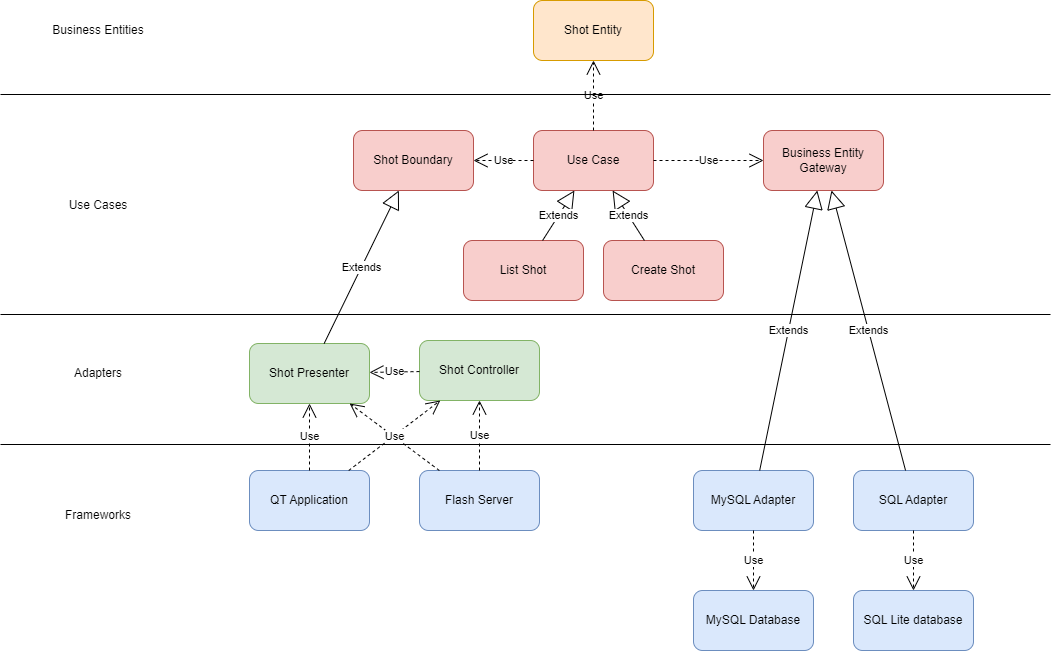

The diagram above was exported from draw.io. Its source (the exported page's mxGraphModel, read from the mxfile embedded in the PNG):
<mxGraphModel dx="2261" dy="756" grid="1" gridSize="10" guides="1" tooltips="1" connect="1" arrows="1" fold="1" page="1" pageScale="1" pageWidth="827" pageHeight="1169" math="0" shadow="0">
  <root>
    <mxCell id="WIyWlLk6GJQsqaUBKTNV-0" />
    <mxCell id="WIyWlLk6GJQsqaUBKTNV-1" parent="WIyWlLk6GJQsqaUBKTNV-0" />
    <mxCell id="eRy0cHBkrjhXC7p9BqiM-0" value="Shot Entity" style="rounded=1;whiteSpace=wrap;html=1;fillColor=#ffe6cc;strokeColor=#d79b00;" vertex="1" parent="WIyWlLk6GJQsqaUBKTNV-1">
      <mxGeometry x="310" y="240" width="120" height="60" as="geometry" />
    </mxCell>
    <mxCell id="eRy0cHBkrjhXC7p9BqiM-1" value="Use Case" style="rounded=1;whiteSpace=wrap;html=1;fillColor=#f8cecc;strokeColor=#b85450;" vertex="1" parent="WIyWlLk6GJQsqaUBKTNV-1">
      <mxGeometry x="310" y="370" width="120" height="60" as="geometry" />
    </mxCell>
    <mxCell id="eRy0cHBkrjhXC7p9BqiM-2" value="List Shot" style="rounded=1;whiteSpace=wrap;html=1;fillColor=#f8cecc;strokeColor=#b85450;" vertex="1" parent="WIyWlLk6GJQsqaUBKTNV-1">
      <mxGeometry x="240" y="480" width="120" height="60" as="geometry" />
    </mxCell>
    <mxCell id="eRy0cHBkrjhXC7p9BqiM-3" value="Create Shot" style="rounded=1;whiteSpace=wrap;html=1;fillColor=#f8cecc;strokeColor=#b85450;" vertex="1" parent="WIyWlLk6GJQsqaUBKTNV-1">
      <mxGeometry x="380" y="480" width="120" height="60" as="geometry" />
    </mxCell>
    <mxCell id="eRy0cHBkrjhXC7p9BqiM-5" value="Shot Boundary" style="rounded=1;whiteSpace=wrap;html=1;fillColor=#f8cecc;strokeColor=#b85450;" vertex="1" parent="WIyWlLk6GJQsqaUBKTNV-1">
      <mxGeometry x="130" y="370" width="120" height="60" as="geometry" />
    </mxCell>
    <mxCell id="eRy0cHBkrjhXC7p9BqiM-6" value="Shot Presenter" style="rounded=1;whiteSpace=wrap;html=1;fillColor=#d5e8d4;strokeColor=#82b366;" vertex="1" parent="WIyWlLk6GJQsqaUBKTNV-1">
      <mxGeometry x="26" y="583" width="120" height="60" as="geometry" />
    </mxCell>
    <mxCell id="eRy0cHBkrjhXC7p9BqiM-7" value="Business Entity Gateway" style="rounded=1;whiteSpace=wrap;html=1;fillColor=#f8cecc;strokeColor=#b85450;" vertex="1" parent="WIyWlLk6GJQsqaUBKTNV-1">
      <mxGeometry x="540" y="370" width="120" height="60" as="geometry" />
    </mxCell>
    <mxCell id="eRy0cHBkrjhXC7p9BqiM-8" value="SQL Adapter" style="rounded=1;whiteSpace=wrap;html=1;fillColor=#dae8fc;strokeColor=#6c8ebf;" vertex="1" parent="WIyWlLk6GJQsqaUBKTNV-1">
      <mxGeometry x="630" y="710" width="120" height="60" as="geometry" />
    </mxCell>
    <mxCell id="eRy0cHBkrjhXC7p9BqiM-9" value="Shot Controller" style="rounded=1;whiteSpace=wrap;html=1;fillColor=#d5e8d4;strokeColor=#82b366;" vertex="1" parent="WIyWlLk6GJQsqaUBKTNV-1">
      <mxGeometry x="196" y="580" width="120" height="60" as="geometry" />
    </mxCell>
    <mxCell id="eRy0cHBkrjhXC7p9BqiM-10" value="QT Application" style="rounded=1;whiteSpace=wrap;html=1;fillColor=#dae8fc;strokeColor=#6c8ebf;" vertex="1" parent="WIyWlLk6GJQsqaUBKTNV-1">
      <mxGeometry x="26" y="710" width="120" height="60" as="geometry" />
    </mxCell>
    <mxCell id="eRy0cHBkrjhXC7p9BqiM-11" value="Extends" style="endArrow=block;endSize=16;endFill=0;html=1;rounded=0;" edge="1" parent="WIyWlLk6GJQsqaUBKTNV-1" source="eRy0cHBkrjhXC7p9BqiM-2" target="eRy0cHBkrjhXC7p9BqiM-1">
      <mxGeometry width="160" relative="1" as="geometry">
        <mxPoint x="330" y="590" as="sourcePoint" />
        <mxPoint x="490" y="590" as="targetPoint" />
      </mxGeometry>
    </mxCell>
    <mxCell id="eRy0cHBkrjhXC7p9BqiM-12" value="Extends" style="endArrow=block;endSize=16;endFill=0;html=1;rounded=0;" edge="1" parent="WIyWlLk6GJQsqaUBKTNV-1" source="eRy0cHBkrjhXC7p9BqiM-3" target="eRy0cHBkrjhXC7p9BqiM-1">
      <mxGeometry width="160" relative="1" as="geometry">
        <mxPoint x="380" y="490" as="sourcePoint" />
        <mxPoint x="380" y="440" as="targetPoint" />
      </mxGeometry>
    </mxCell>
    <mxCell id="eRy0cHBkrjhXC7p9BqiM-14" value="Use" style="endArrow=open;endSize=12;dashed=1;html=1;rounded=0;" edge="1" parent="WIyWlLk6GJQsqaUBKTNV-1" source="eRy0cHBkrjhXC7p9BqiM-1" target="eRy0cHBkrjhXC7p9BqiM-7">
      <mxGeometry width="160" relative="1" as="geometry">
        <mxPoint x="330" y="590" as="sourcePoint" />
        <mxPoint x="490" y="590" as="targetPoint" />
      </mxGeometry>
    </mxCell>
    <mxCell id="eRy0cHBkrjhXC7p9BqiM-15" value="Use" style="endArrow=open;endSize=12;dashed=1;html=1;rounded=0;" edge="1" parent="WIyWlLk6GJQsqaUBKTNV-1" source="eRy0cHBkrjhXC7p9BqiM-1" target="eRy0cHBkrjhXC7p9BqiM-0">
      <mxGeometry width="160" relative="1" as="geometry">
        <mxPoint x="330" y="590" as="sourcePoint" />
        <mxPoint x="490" y="590" as="targetPoint" />
      </mxGeometry>
    </mxCell>
    <mxCell id="eRy0cHBkrjhXC7p9BqiM-16" value="Extends" style="endArrow=block;endSize=16;endFill=0;html=1;rounded=0;" edge="1" parent="WIyWlLk6GJQsqaUBKTNV-1" source="eRy0cHBkrjhXC7p9BqiM-8" target="eRy0cHBkrjhXC7p9BqiM-7">
      <mxGeometry width="160" relative="1" as="geometry">
        <mxPoint x="482" y="490" as="sourcePoint" />
        <mxPoint x="418" y="440" as="targetPoint" />
      </mxGeometry>
    </mxCell>
    <mxCell id="eRy0cHBkrjhXC7p9BqiM-17" value="SQL Lite database" style="rounded=1;whiteSpace=wrap;html=1;fillColor=#dae8fc;strokeColor=#6c8ebf;" vertex="1" parent="WIyWlLk6GJQsqaUBKTNV-1">
      <mxGeometry x="630" y="830" width="120" height="60" as="geometry" />
    </mxCell>
    <mxCell id="eRy0cHBkrjhXC7p9BqiM-18" value="Use" style="endArrow=open;endSize=12;dashed=1;html=1;rounded=0;" edge="1" parent="WIyWlLk6GJQsqaUBKTNV-1" source="eRy0cHBkrjhXC7p9BqiM-8" target="eRy0cHBkrjhXC7p9BqiM-17">
      <mxGeometry width="160" relative="1" as="geometry">
        <mxPoint x="80" y="675" as="sourcePoint" />
        <mxPoint x="240" y="675" as="targetPoint" />
      </mxGeometry>
    </mxCell>
    <mxCell id="eRy0cHBkrjhXC7p9BqiM-19" value="Use" style="endArrow=open;endSize=12;dashed=1;html=1;rounded=0;" edge="1" parent="WIyWlLk6GJQsqaUBKTNV-1" source="eRy0cHBkrjhXC7p9BqiM-1" target="eRy0cHBkrjhXC7p9BqiM-5">
      <mxGeometry width="160" relative="1" as="geometry">
        <mxPoint x="330" y="590" as="sourcePoint" />
        <mxPoint x="490" y="590" as="targetPoint" />
      </mxGeometry>
    </mxCell>
    <mxCell id="eRy0cHBkrjhXC7p9BqiM-20" value="Extends" style="endArrow=block;endSize=16;endFill=0;html=1;rounded=0;" edge="1" parent="WIyWlLk6GJQsqaUBKTNV-1" source="eRy0cHBkrjhXC7p9BqiM-6" target="eRy0cHBkrjhXC7p9BqiM-5">
      <mxGeometry width="160" relative="1" as="geometry">
        <mxPoint x="281" y="490" as="sourcePoint" />
        <mxPoint x="349" y="440" as="targetPoint" />
      </mxGeometry>
    </mxCell>
    <mxCell id="eRy0cHBkrjhXC7p9BqiM-21" value="Use" style="endArrow=open;endSize=12;dashed=1;html=1;rounded=0;" edge="1" parent="WIyWlLk6GJQsqaUBKTNV-1" source="eRy0cHBkrjhXC7p9BqiM-10" target="eRy0cHBkrjhXC7p9BqiM-6">
      <mxGeometry width="160" relative="1" as="geometry">
        <mxPoint x="736" y="480" as="sourcePoint" />
        <mxPoint x="896" y="480" as="targetPoint" />
      </mxGeometry>
    </mxCell>
    <mxCell id="eRy0cHBkrjhXC7p9BqiM-22" value="Use" style="endArrow=open;endSize=12;dashed=1;html=1;rounded=0;" edge="1" parent="WIyWlLk6GJQsqaUBKTNV-1" source="eRy0cHBkrjhXC7p9BqiM-9" target="eRy0cHBkrjhXC7p9BqiM-6">
      <mxGeometry width="160" relative="1" as="geometry">
        <mxPoint x="736" y="690" as="sourcePoint" />
        <mxPoint x="896" y="690" as="targetPoint" />
      </mxGeometry>
    </mxCell>
    <mxCell id="eRy0cHBkrjhXC7p9BqiM-23" value="Use" style="endArrow=open;endSize=12;dashed=1;html=1;rounded=0;" edge="1" parent="WIyWlLk6GJQsqaUBKTNV-1" source="eRy0cHBkrjhXC7p9BqiM-10" target="eRy0cHBkrjhXC7p9BqiM-9">
      <mxGeometry width="160" relative="1" as="geometry">
        <mxPoint x="266" y="820" as="sourcePoint" />
        <mxPoint x="266" y="650" as="targetPoint" />
      </mxGeometry>
    </mxCell>
    <mxCell id="eRy0cHBkrjhXC7p9BqiM-24" value="Flash Server" style="rounded=1;whiteSpace=wrap;html=1;fillColor=#dae8fc;strokeColor=#6c8ebf;" vertex="1" parent="WIyWlLk6GJQsqaUBKTNV-1">
      <mxGeometry x="196" y="710" width="120" height="60" as="geometry" />
    </mxCell>
    <mxCell id="eRy0cHBkrjhXC7p9BqiM-25" value="Use" style="endArrow=open;endSize=12;dashed=1;html=1;rounded=0;" edge="1" parent="WIyWlLk6GJQsqaUBKTNV-1" source="eRy0cHBkrjhXC7p9BqiM-24" target="eRy0cHBkrjhXC7p9BqiM-6">
      <mxGeometry width="160" relative="1" as="geometry">
        <mxPoint x="120" y="800" as="sourcePoint" />
        <mxPoint x="242" y="650" as="targetPoint" />
      </mxGeometry>
    </mxCell>
    <mxCell id="eRy0cHBkrjhXC7p9BqiM-26" value="Use" style="endArrow=open;endSize=12;dashed=1;html=1;rounded=0;" edge="1" parent="WIyWlLk6GJQsqaUBKTNV-1" source="eRy0cHBkrjhXC7p9BqiM-24" target="eRy0cHBkrjhXC7p9BqiM-9">
      <mxGeometry width="160" relative="1" as="geometry">
        <mxPoint x="266" y="800" as="sourcePoint" />
        <mxPoint x="266" y="650" as="targetPoint" />
      </mxGeometry>
    </mxCell>
    <mxCell id="eRy0cHBkrjhXC7p9BqiM-27" value="" style="line;strokeWidth=1;fillColor=none;align=left;verticalAlign=middle;spacingTop=-1;spacingLeft=3;spacingRight=3;rotatable=0;labelPosition=right;points=[];portConstraint=eastwest;strokeColor=inherit;" vertex="1" parent="WIyWlLk6GJQsqaUBKTNV-1">
      <mxGeometry x="-223" y="550" width="1050" height="8" as="geometry" />
    </mxCell>
    <mxCell id="eRy0cHBkrjhXC7p9BqiM-28" value="" style="line;strokeWidth=1;fillColor=none;align=left;verticalAlign=middle;spacingTop=-1;spacingLeft=3;spacingRight=3;rotatable=0;labelPosition=right;points=[];portConstraint=eastwest;strokeColor=inherit;" vertex="1" parent="WIyWlLk6GJQsqaUBKTNV-1">
      <mxGeometry x="-223" y="680" width="1050" height="8" as="geometry" />
    </mxCell>
    <mxCell id="eRy0cHBkrjhXC7p9BqiM-29" value="" style="line;strokeWidth=1;fillColor=none;align=left;verticalAlign=middle;spacingTop=-1;spacingLeft=3;spacingRight=3;rotatable=0;labelPosition=right;points=[];portConstraint=eastwest;strokeColor=inherit;" vertex="1" parent="WIyWlLk6GJQsqaUBKTNV-1">
      <mxGeometry x="-223" y="330" width="1050" height="8" as="geometry" />
    </mxCell>
    <mxCell id="eRy0cHBkrjhXC7p9BqiM-30" value="MySQL Adapter" style="rounded=1;whiteSpace=wrap;html=1;fillColor=#dae8fc;strokeColor=#6c8ebf;" vertex="1" parent="WIyWlLk6GJQsqaUBKTNV-1">
      <mxGeometry x="470" y="710" width="120" height="60" as="geometry" />
    </mxCell>
    <mxCell id="eRy0cHBkrjhXC7p9BqiM-31" value="MySQL Database" style="rounded=1;whiteSpace=wrap;html=1;fillColor=#dae8fc;strokeColor=#6c8ebf;" vertex="1" parent="WIyWlLk6GJQsqaUBKTNV-1">
      <mxGeometry x="470" y="830" width="120" height="60" as="geometry" />
    </mxCell>
    <mxCell id="eRy0cHBkrjhXC7p9BqiM-32" value="Use" style="endArrow=open;endSize=12;dashed=1;html=1;rounded=0;" edge="1" parent="WIyWlLk6GJQsqaUBKTNV-1" source="eRy0cHBkrjhXC7p9BqiM-30" target="eRy0cHBkrjhXC7p9BqiM-31">
      <mxGeometry width="160" relative="1" as="geometry">
        <mxPoint x="-80" y="675" as="sourcePoint" />
        <mxPoint x="80" y="675" as="targetPoint" />
      </mxGeometry>
    </mxCell>
    <mxCell id="eRy0cHBkrjhXC7p9BqiM-33" value="Extends" style="endArrow=block;endSize=16;endFill=0;html=1;rounded=0;" edge="1" parent="WIyWlLk6GJQsqaUBKTNV-1" source="eRy0cHBkrjhXC7p9BqiM-30" target="eRy0cHBkrjhXC7p9BqiM-7">
      <mxGeometry width="160" relative="1" as="geometry">
        <mxPoint x="710" y="720" as="sourcePoint" />
        <mxPoint x="710" y="440" as="targetPoint" />
      </mxGeometry>
    </mxCell>
    <mxCell id="eRy0cHBkrjhXC7p9BqiM-34" value="Business Entities" style="text;html=1;strokeColor=none;fillColor=none;align=center;verticalAlign=middle;whiteSpace=wrap;rounded=0;" vertex="1" parent="WIyWlLk6GJQsqaUBKTNV-1">
      <mxGeometry x="-180" y="255" width="110" height="30" as="geometry" />
    </mxCell>
    <mxCell id="eRy0cHBkrjhXC7p9BqiM-35" value="Use Cases" style="text;html=1;strokeColor=none;fillColor=none;align=center;verticalAlign=middle;whiteSpace=wrap;rounded=0;" vertex="1" parent="WIyWlLk6GJQsqaUBKTNV-1">
      <mxGeometry x="-180" y="430" width="110" height="30" as="geometry" />
    </mxCell>
    <mxCell id="eRy0cHBkrjhXC7p9BqiM-36" value="Adapters" style="text;html=1;strokeColor=none;fillColor=none;align=center;verticalAlign=middle;whiteSpace=wrap;rounded=0;" vertex="1" parent="WIyWlLk6GJQsqaUBKTNV-1">
      <mxGeometry x="-180" y="598" width="110" height="30" as="geometry" />
    </mxCell>
    <mxCell id="eRy0cHBkrjhXC7p9BqiM-37" value="Frameworks" style="text;html=1;strokeColor=none;fillColor=none;align=center;verticalAlign=middle;whiteSpace=wrap;rounded=0;" vertex="1" parent="WIyWlLk6GJQsqaUBKTNV-1">
      <mxGeometry x="-180" y="740" width="110" height="30" as="geometry" />
    </mxCell>
  </root>
</mxGraphModel>